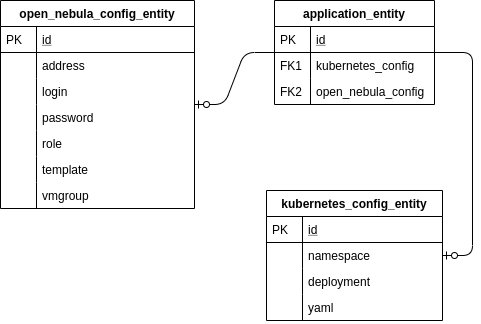

The diagram above was exported from draw.io. Its source (the exported page's mxGraphModel, read from the mxfile embedded in the PNG):
<mxGraphModel dx="1100" dy="514" grid="1" gridSize="10" guides="1" tooltips="1" connect="1" arrows="1" fold="1" page="1" pageScale="1" pageWidth="827" pageHeight="1169" math="0" shadow="0">
  <root>
    <mxCell id="0" />
    <mxCell id="1" parent="0" />
    <mxCell id="2" value="application_entity" style="swimlane;fontStyle=1;childLayout=stackLayout;horizontal=1;startSize=26;horizontalStack=0;resizeParent=1;resizeLast=0;collapsible=1;marginBottom=0;rounded=0;shadow=0;strokeWidth=1;" vertex="1" parent="1">
      <mxGeometry x="314" y="40" width="160" height="104" as="geometry">
        <mxRectangle x="20" y="80" width="160" height="26" as="alternateBounds" />
      </mxGeometry>
    </mxCell>
    <mxCell id="3" value="id" style="shape=partialRectangle;top=0;left=0;right=0;bottom=1;align=left;verticalAlign=top;fillColor=none;spacingLeft=40;spacingRight=4;overflow=hidden;rotatable=0;points=[[0,0.5],[1,0.5]];portConstraint=eastwest;dropTarget=0;rounded=0;shadow=0;strokeWidth=1;fontStyle=4" vertex="1" parent="2">
      <mxGeometry y="26" width="160" height="26" as="geometry" />
    </mxCell>
    <mxCell id="4" value="PK" style="shape=partialRectangle;top=0;left=0;bottom=0;fillColor=none;align=left;verticalAlign=top;spacingLeft=4;spacingRight=4;overflow=hidden;rotatable=0;points=[];portConstraint=eastwest;part=1;" vertex="1" connectable="0" parent="3">
      <mxGeometry width="36" height="26" as="geometry" />
    </mxCell>
    <mxCell id="5" value="kubernetes_config" style="shape=partialRectangle;top=0;left=0;right=0;bottom=0;align=left;verticalAlign=top;fillColor=none;spacingLeft=40;spacingRight=4;overflow=hidden;rotatable=0;points=[[0,0.5],[1,0.5]];portConstraint=eastwest;dropTarget=0;rounded=0;shadow=0;strokeWidth=1;" vertex="1" parent="2">
      <mxGeometry y="52" width="160" height="26" as="geometry" />
    </mxCell>
    <mxCell id="6" value="FK1" style="shape=partialRectangle;top=0;left=0;bottom=0;fillColor=none;align=left;verticalAlign=top;spacingLeft=4;spacingRight=4;overflow=hidden;rotatable=0;points=[];portConstraint=eastwest;part=1;" vertex="1" connectable="0" parent="5">
      <mxGeometry width="36" height="26" as="geometry" />
    </mxCell>
    <mxCell id="7" value="open_nebula_config" style="shape=partialRectangle;top=0;left=0;right=0;bottom=0;align=left;verticalAlign=top;fillColor=none;spacingLeft=40;spacingRight=4;overflow=hidden;rotatable=0;points=[[0,0.5],[1,0.5]];portConstraint=eastwest;dropTarget=0;rounded=0;shadow=0;strokeWidth=1;" vertex="1" parent="2">
      <mxGeometry y="78" width="160" height="26" as="geometry" />
    </mxCell>
    <mxCell id="8" value="FK2" style="shape=partialRectangle;top=0;left=0;bottom=0;fillColor=none;align=left;verticalAlign=top;spacingLeft=4;spacingRight=4;overflow=hidden;rotatable=0;points=[];portConstraint=eastwest;part=1;" vertex="1" connectable="0" parent="7">
      <mxGeometry width="36" height="26" as="geometry" />
    </mxCell>
    <mxCell id="9" value="open_nebula_config_entity" style="swimlane;fontStyle=1;childLayout=stackLayout;horizontal=1;startSize=26;horizontalStack=0;resizeParent=1;resizeLast=0;collapsible=1;marginBottom=0;rounded=0;shadow=0;strokeWidth=1;" vertex="1" parent="1">
      <mxGeometry x="40" y="40" width="194" height="208" as="geometry">
        <mxRectangle x="20" y="80" width="160" height="26" as="alternateBounds" />
      </mxGeometry>
    </mxCell>
    <mxCell id="10" value="id" style="shape=partialRectangle;top=0;left=0;right=0;bottom=1;align=left;verticalAlign=top;fillColor=none;spacingLeft=40;spacingRight=4;overflow=hidden;rotatable=0;points=[[0,0.5],[1,0.5]];portConstraint=eastwest;dropTarget=0;rounded=0;shadow=0;strokeWidth=1;fontStyle=4" vertex="1" parent="9">
      <mxGeometry y="26" width="194" height="26" as="geometry" />
    </mxCell>
    <mxCell id="11" value="PK" style="shape=partialRectangle;top=0;left=0;bottom=0;fillColor=none;align=left;verticalAlign=top;spacingLeft=4;spacingRight=4;overflow=hidden;rotatable=0;points=[];portConstraint=eastwest;part=1;" vertex="1" connectable="0" parent="10">
      <mxGeometry width="36" height="26" as="geometry" />
    </mxCell>
    <mxCell id="12" value="address" style="shape=partialRectangle;top=0;left=0;right=0;bottom=0;align=left;verticalAlign=top;fillColor=none;spacingLeft=40;spacingRight=4;overflow=hidden;rotatable=0;points=[[0,0.5],[1,0.5]];portConstraint=eastwest;dropTarget=0;rounded=0;shadow=0;strokeWidth=1;" vertex="1" parent="9">
      <mxGeometry y="52" width="194" height="26" as="geometry" />
    </mxCell>
    <mxCell id="13" value="" style="shape=partialRectangle;top=0;left=0;bottom=0;fillColor=none;align=left;verticalAlign=top;spacingLeft=4;spacingRight=4;overflow=hidden;rotatable=0;points=[];portConstraint=eastwest;part=1;" vertex="1" connectable="0" parent="12">
      <mxGeometry width="36" height="26" as="geometry" />
    </mxCell>
    <mxCell id="14" value="login" style="shape=partialRectangle;top=0;left=0;right=0;bottom=0;align=left;verticalAlign=top;fillColor=none;spacingLeft=40;spacingRight=4;overflow=hidden;rotatable=0;points=[[0,0.5],[1,0.5]];portConstraint=eastwest;dropTarget=0;rounded=0;shadow=0;strokeWidth=1;" vertex="1" parent="9">
      <mxGeometry y="78" width="194" height="26" as="geometry" />
    </mxCell>
    <mxCell id="15" value="" style="shape=partialRectangle;top=0;left=0;bottom=0;fillColor=none;align=left;verticalAlign=top;spacingLeft=4;spacingRight=4;overflow=hidden;rotatable=0;points=[];portConstraint=eastwest;part=1;" vertex="1" connectable="0" parent="14">
      <mxGeometry width="36" height="26" as="geometry" />
    </mxCell>
    <mxCell id="16" value="password" style="shape=partialRectangle;top=0;left=0;right=0;bottom=0;align=left;verticalAlign=top;fillColor=none;spacingLeft=40;spacingRight=4;overflow=hidden;rotatable=0;points=[[0,0.5],[1,0.5]];portConstraint=eastwest;dropTarget=0;rounded=0;shadow=0;strokeWidth=1;" vertex="1" parent="9">
      <mxGeometry y="104" width="194" height="26" as="geometry" />
    </mxCell>
    <mxCell id="17" value="" style="shape=partialRectangle;top=0;left=0;bottom=0;fillColor=none;align=left;verticalAlign=top;spacingLeft=4;spacingRight=4;overflow=hidden;rotatable=0;points=[];portConstraint=eastwest;part=1;" vertex="1" connectable="0" parent="16">
      <mxGeometry width="36" height="26" as="geometry" />
    </mxCell>
    <mxCell id="18" value="role" style="shape=partialRectangle;top=0;left=0;right=0;bottom=0;align=left;verticalAlign=top;fillColor=none;spacingLeft=40;spacingRight=4;overflow=hidden;rotatable=0;points=[[0,0.5],[1,0.5]];portConstraint=eastwest;dropTarget=0;rounded=0;shadow=0;strokeWidth=1;" vertex="1" parent="9">
      <mxGeometry y="130" width="194" height="26" as="geometry" />
    </mxCell>
    <mxCell id="19" value="" style="shape=partialRectangle;top=0;left=0;bottom=0;fillColor=none;align=left;verticalAlign=top;spacingLeft=4;spacingRight=4;overflow=hidden;rotatable=0;points=[];portConstraint=eastwest;part=1;" vertex="1" connectable="0" parent="18">
      <mxGeometry width="36" height="26" as="geometry" />
    </mxCell>
    <mxCell id="20" value="template" style="shape=partialRectangle;top=0;left=0;right=0;bottom=0;align=left;verticalAlign=top;fillColor=none;spacingLeft=40;spacingRight=4;overflow=hidden;rotatable=0;points=[[0,0.5],[1,0.5]];portConstraint=eastwest;dropTarget=0;rounded=0;shadow=0;strokeWidth=1;" vertex="1" parent="9">
      <mxGeometry y="156" width="194" height="26" as="geometry" />
    </mxCell>
    <mxCell id="21" value="" style="shape=partialRectangle;top=0;left=0;bottom=0;fillColor=none;align=left;verticalAlign=top;spacingLeft=4;spacingRight=4;overflow=hidden;rotatable=0;points=[];portConstraint=eastwest;part=1;" vertex="1" connectable="0" parent="20">
      <mxGeometry width="36" height="26" as="geometry" />
    </mxCell>
    <mxCell id="22" value="vmgroup" style="shape=partialRectangle;top=0;left=0;right=0;bottom=0;align=left;verticalAlign=top;fillColor=none;spacingLeft=40;spacingRight=4;overflow=hidden;rotatable=0;points=[[0,0.5],[1,0.5]];portConstraint=eastwest;dropTarget=0;rounded=0;shadow=0;strokeWidth=1;" vertex="1" parent="9">
      <mxGeometry y="182" width="194" height="26" as="geometry" />
    </mxCell>
    <mxCell id="23" value="" style="shape=partialRectangle;top=0;left=0;bottom=0;fillColor=none;align=left;verticalAlign=top;spacingLeft=4;spacingRight=4;overflow=hidden;rotatable=0;points=[];portConstraint=eastwest;part=1;" vertex="1" connectable="0" parent="22">
      <mxGeometry width="36" height="26" as="geometry" />
    </mxCell>
    <mxCell id="24" value="kubernetes_config_entity" style="swimlane;fontStyle=1;childLayout=stackLayout;horizontal=1;startSize=26;horizontalStack=0;resizeParent=1;resizeLast=0;collapsible=1;marginBottom=0;rounded=0;shadow=0;strokeWidth=1;" vertex="1" parent="1">
      <mxGeometry x="306" y="230" width="176" height="130" as="geometry">
        <mxRectangle x="20" y="80" width="160" height="26" as="alternateBounds" />
      </mxGeometry>
    </mxCell>
    <mxCell id="25" value="id" style="shape=partialRectangle;top=0;left=0;right=0;bottom=1;align=left;verticalAlign=top;fillColor=none;spacingLeft=40;spacingRight=4;overflow=hidden;rotatable=0;points=[[0,0.5],[1,0.5]];portConstraint=eastwest;dropTarget=0;rounded=0;shadow=0;strokeWidth=1;fontStyle=4" vertex="1" parent="24">
      <mxGeometry y="26" width="176" height="26" as="geometry" />
    </mxCell>
    <mxCell id="26" value="PK" style="shape=partialRectangle;top=0;left=0;bottom=0;fillColor=none;align=left;verticalAlign=top;spacingLeft=4;spacingRight=4;overflow=hidden;rotatable=0;points=[];portConstraint=eastwest;part=1;" vertex="1" connectable="0" parent="25">
      <mxGeometry width="36" height="26" as="geometry" />
    </mxCell>
    <mxCell id="27" value="namespace" style="shape=partialRectangle;top=0;left=0;right=0;bottom=0;align=left;verticalAlign=top;fillColor=none;spacingLeft=40;spacingRight=4;overflow=hidden;rotatable=0;points=[[0,0.5],[1,0.5]];portConstraint=eastwest;dropTarget=0;rounded=0;shadow=0;strokeWidth=1;" vertex="1" parent="24">
      <mxGeometry y="52" width="176" height="26" as="geometry" />
    </mxCell>
    <mxCell id="28" value="" style="shape=partialRectangle;top=0;left=0;bottom=0;fillColor=none;align=left;verticalAlign=top;spacingLeft=4;spacingRight=4;overflow=hidden;rotatable=0;points=[];portConstraint=eastwest;part=1;" vertex="1" connectable="0" parent="27">
      <mxGeometry width="36" height="26" as="geometry" />
    </mxCell>
    <mxCell id="29" value="deployment" style="shape=partialRectangle;top=0;left=0;right=0;bottom=0;align=left;verticalAlign=top;fillColor=none;spacingLeft=40;spacingRight=4;overflow=hidden;rotatable=0;points=[[0,0.5],[1,0.5]];portConstraint=eastwest;dropTarget=0;rounded=0;shadow=0;strokeWidth=1;" vertex="1" parent="24">
      <mxGeometry y="78" width="176" height="26" as="geometry" />
    </mxCell>
    <mxCell id="30" value="" style="shape=partialRectangle;top=0;left=0;bottom=0;fillColor=none;align=left;verticalAlign=top;spacingLeft=4;spacingRight=4;overflow=hidden;rotatable=0;points=[];portConstraint=eastwest;part=1;" vertex="1" connectable="0" parent="29">
      <mxGeometry width="36" height="26" as="geometry" />
    </mxCell>
    <mxCell id="31" value="yaml" style="shape=partialRectangle;top=0;left=0;right=0;bottom=0;align=left;verticalAlign=top;fillColor=none;spacingLeft=40;spacingRight=4;overflow=hidden;rotatable=0;points=[[0,0.5],[1,0.5]];portConstraint=eastwest;dropTarget=0;rounded=0;shadow=0;strokeWidth=1;" vertex="1" parent="24">
      <mxGeometry y="104" width="176" height="26" as="geometry" />
    </mxCell>
    <mxCell id="32" value="" style="shape=partialRectangle;top=0;left=0;bottom=0;fillColor=none;align=left;verticalAlign=top;spacingLeft=4;spacingRight=4;overflow=hidden;rotatable=0;points=[];portConstraint=eastwest;part=1;" vertex="1" connectable="0" parent="31">
      <mxGeometry width="36" height="26" as="geometry" />
    </mxCell>
    <mxCell id="33" value="" style="edgeStyle=entityRelationEdgeStyle;fontSize=12;html=1;endArrow=ERzeroToOne;endFill=1;" edge="1" source="2" target="24" parent="1">
      <mxGeometry width="100" height="100" relative="1" as="geometry">
        <mxPoint x="630" y="220" as="sourcePoint" />
        <mxPoint x="730" y="120" as="targetPoint" />
      </mxGeometry>
    </mxCell>
    <mxCell id="34" value="" style="edgeStyle=entityRelationEdgeStyle;fontSize=12;html=1;endArrow=ERzeroToOne;endFill=1;" edge="1" source="2" target="9" parent="1">
      <mxGeometry width="100" height="100" relative="1" as="geometry">
        <mxPoint x="560" y="170" as="sourcePoint" />
        <mxPoint x="568.0000000000002" y="373" as="targetPoint" />
      </mxGeometry>
    </mxCell>
  </root>
</mxGraphModel>